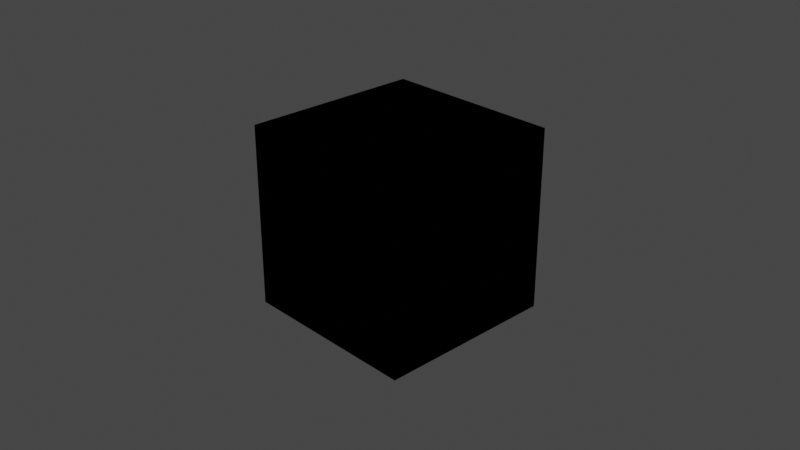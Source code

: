 # Source: test.blend  (saved by Blender 2.80.53; exported with 4.5.12 LTS)
import bpy
from mathutils import Matrix  # noqa: F401  (used for matrix-valued properties, if any)

bpy.ops.wm.read_factory_settings(use_empty=True)
scene = bpy.context.scene
scene.name = 'Scene'

# ---- collections
col_collection = bpy.data.collections.new('Collection'); scene.collection.children.link(col_collection)

# ---- images (referenced by path relative to the original .blend; pixels are not part of the script)
import os
ASSET_DIR = os.environ.get("B2B_ASSET_DIR", "")  # directory of the original .blend (textures are referenced by path, not embedded)
HERE = os.path.dirname(os.path.abspath(__file__))  # packed textures are extracted next to this script under _unpacked/

def load_image(name, relpath, width, height, colorspace="sRGB"):
    """Load a texture the original file referenced (path relative to the .blend, or extracted next to this script)."""
    p = next((c for c in (os.path.join(HERE, relpath), os.path.join(ASSET_DIR, relpath)) if relpath and os.path.exists(c)), "")
    if p:
        img = bpy.data.images.load(p, check_existing=True)
        img.name = name
    else:  # same state as the original file: an image datablock whose file is absent (Cycles renders it pink)
        img = bpy.data.images.new(name, width, height)
        img.source = "FILE"
        img.filepath = "//" + (relpath or name)
    img.colorspace_settings.name = colorspace
    return img
img_specular = load_image('specular', '', 1024, 1024, 'sRGB')
img_nornal_001 = load_image('nornal.001', '', 1024, 1024, 'sRGB')
img_albedo_001 = load_image('albedo.001', '', 1024, 1024, 'sRGB')

# ---- materials (node trees are filled in below, after node groups)
mat_godot_001 = bpy.data.materials.new('Godot.001')
mat_godot_001.alpha_threshold = 0.0
mat_godot_001.use_transparent_shadow = False
mat_godot_001.roughness = 0.5
mat_godot_001.line_color = (0.0, 0.0, 0.0, 1.0)

# ---- node groups
ng_principled_bsdf_bake_001 = bpy.data.node_groups.new('Principled BSDF Bake.001', 'ShaderNodeTree')
_s = ng_principled_bsdf_bake_001.interface.new_socket(name='Base Color', in_out='OUTPUT', socket_type='NodeSocketColor')
_s.default_value = (0.8, 0.8, 0.8, 1.0)
_s = ng_principled_bsdf_bake_001.interface.new_socket(name='Subsurface', in_out='OUTPUT', socket_type='NodeSocketFloat')
_s.subtype = 'FACTOR'
_s.min_value = 0.0
_s.max_value = 1.0
_s = ng_principled_bsdf_bake_001.interface.new_socket(name='Subsurface Radius', in_out='OUTPUT', socket_type='NodeSocketVector')
_s.default_value = (1.0, 0.2, 0.1)
_s.min_value = 0.0
_s.max_value = 100.0
_s = ng_principled_bsdf_bake_001.interface.new_socket(name='Subsurface Color', in_out='OUTPUT', socket_type='NodeSocketColor')
_s.default_value = (0.8, 0.8, 0.8, 1.0)
_s = ng_principled_bsdf_bake_001.interface.new_socket(name='Metallic', in_out='OUTPUT', socket_type='NodeSocketFloat')
_s.subtype = 'FACTOR'
_s.min_value = 0.0
_s.max_value = 1.0
_s = ng_principled_bsdf_bake_001.interface.new_socket(name='Specular', in_out='OUTPUT', socket_type='NodeSocketFloat')
_s.subtype = 'FACTOR'
_s.default_value = 0.5
_s.min_value = 0.0
_s.max_value = 1.0
_s = ng_principled_bsdf_bake_001.interface.new_socket(name='Specular Tint', in_out='OUTPUT', socket_type='NodeSocketFloat')
_s.subtype = 'FACTOR'
_s.min_value = 0.0
_s.max_value = 1.0
_s = ng_principled_bsdf_bake_001.interface.new_socket(name='Roughness', in_out='OUTPUT', socket_type='NodeSocketFloat')
_s.subtype = 'FACTOR'
_s.default_value = 0.5
_s.min_value = 0.0
_s.max_value = 1.0
_s = ng_principled_bsdf_bake_001.interface.new_socket(name='Anisotropic', in_out='OUTPUT', socket_type='NodeSocketFloat')
_s.subtype = 'FACTOR'
_s.min_value = 0.0
_s.max_value = 1.0
_s = ng_principled_bsdf_bake_001.interface.new_socket(name='Anisotropic Rotation', in_out='OUTPUT', socket_type='NodeSocketFloat')
_s.subtype = 'FACTOR'
_s.min_value = 0.0
_s.max_value = 1.0
_s = ng_principled_bsdf_bake_001.interface.new_socket(name='Sheen', in_out='OUTPUT', socket_type='NodeSocketFloat')
_s.subtype = 'FACTOR'
_s.min_value = 0.0
_s.max_value = 1.0
_s = ng_principled_bsdf_bake_001.interface.new_socket(name='Sheen Tint', in_out='OUTPUT', socket_type='NodeSocketFloat')
_s.subtype = 'FACTOR'
_s.default_value = 0.5
_s.min_value = 0.0
_s.max_value = 1.0
_s = ng_principled_bsdf_bake_001.interface.new_socket(name='Clearcoat', in_out='OUTPUT', socket_type='NodeSocketFloat')
_s.subtype = 'FACTOR'
_s.min_value = 0.0
_s.max_value = 1.0
_s = ng_principled_bsdf_bake_001.interface.new_socket(name='Clearcoat Roughness', in_out='OUTPUT', socket_type='NodeSocketFloat')
_s.subtype = 'FACTOR'
_s.default_value = 0.03
_s.min_value = 0.0
_s.max_value = 1.0
_s = ng_principled_bsdf_bake_001.interface.new_socket(name='IOR', in_out='OUTPUT', socket_type='NodeSocketFloat')
_s.default_value = 1.45
_s.min_value = 0.0
_s.max_value = 1000.0
_s = ng_principled_bsdf_bake_001.interface.new_socket(name='Transmission', in_out='OUTPUT', socket_type='NodeSocketFloat')
_s.subtype = 'FACTOR'
_s.min_value = 0.0
_s.max_value = 1.0
_s = ng_principled_bsdf_bake_001.interface.new_socket(name='Transmission Roughness', in_out='OUTPUT', socket_type='NodeSocketFloat')
_s.subtype = 'FACTOR'
_s.min_value = 0.0
_s.max_value = 1.0
_s = ng_principled_bsdf_bake_001.interface.new_socket(name='Normal', in_out='OUTPUT', socket_type='NodeSocketVector')
_s.min_value = -1.0
_s.max_value = 1.0
_s.hide_value = True
_s = ng_principled_bsdf_bake_001.interface.new_socket(name='Clearcoat Normal', in_out='OUTPUT', socket_type='NodeSocketVector')
_s.min_value = -1.0
_s.max_value = 1.0
_s.hide_value = True
_s = ng_principled_bsdf_bake_001.interface.new_socket(name='Tangent', in_out='OUTPUT', socket_type='NodeSocketVector')
_s.min_value = -1.0
_s.max_value = 1.0
_s.hide_value = True
_N = ng_principled_bsdf_bake_001.nodes; _L = ng_principled_bsdf_bake_001.links
n0 = _N.new('NodeGroupInput'); n0.name = 'Group Input'; n0.location = (-358, -106)
n1 = _N.new('NodeGroupOutput'); n1.name = 'Group Output'; n1.location = (318, 38)
n1.width = 247
n1.inputs[0].default_value = (0.8, 0.8, 0.8, 1.0)
n1.inputs[1].default_value = 0.0
n1.inputs[2].default_value = (1.0, 0.2, 0.1)
n1.inputs[3].default_value = (0.8, 0.8, 0.8, 1.0)
n1.inputs[4].default_value = 0.0
n1.inputs[5].default_value = 0.5
n1.inputs[6].default_value = 0.0
n1.inputs[7].default_value = 0.5
n1.inputs[8].default_value = 0.0
n1.inputs[9].default_value = 0.0
n1.inputs[10].default_value = 0.0
n1.inputs[11].default_value = 0.5
n1.inputs[12].default_value = 0.0
n1.inputs[13].default_value = 0.03
n1.inputs[14].default_value = 1.45
n1.inputs[15].default_value = 0.0
n1.inputs[16].default_value = 0.0
n1.inputs[17].default_value = (0.0, 0.0, 0.0)
n1.inputs[18].default_value = (0.0, 0.0, 0.0)
n1.inputs[19].default_value = (0.0, 0.0, 0.0)
n1.is_active_output = True
ng_mix_alpha_001 = bpy.data.node_groups.new('Mix Alpha.001', 'ShaderNodeTree')
_s = ng_mix_alpha_001.interface.new_socket(name='BakeTo', in_out='OUTPUT', socket_type='NodeSocketColor')
_s.default_value = (0.0, 0.0, 0.0, 0.0)
_s = ng_mix_alpha_001.interface.new_socket(name='Color', in_out='INPUT', socket_type='NodeSocketColor')
_s.default_value = (0.0, 0.0, 0.0, 0.0)
_s = ng_mix_alpha_001.interface.new_socket(name='Alpha', in_out='INPUT', socket_type='NodeSocketFloat')
_s.min_value = 0.0
_s.max_value = 1.0
_N = ng_mix_alpha_001.nodes; _L = ng_mix_alpha_001.links
n0 = _N.new('NodeGroupInput'); n0.name = 'Group Input'; n0.location = (-220, -4)
n1 = _N.new('NodeGroupOutput'); n1.name = 'Group Output'; n1.location = (335, -1)
n1.inputs[0].default_value = (0.0, 0.0, 0.0, 0.0)
n1.is_active_output = True
ng_godot = bpy.data.node_groups.new('Godot', 'ShaderNodeTree')
_N = ng_godot.nodes; _L = ng_godot.links
n0 = _N.new('ShaderNodeTexImage'); n0.name = 'Image Texture.001'; n0.location = (302, -3)
n0.image = img_specular
n1 = _N.new('ShaderNodeTexImage'); n1.name = 'Image Texture.002'; n1.location = (155, -274)
n1.image = img_nornal_001
n2 = _N.new('ShaderNodeGroup'); n2.name = 'Group.001'; n2.location = (-302, 171)
n2.node_tree = ng_principled_bsdf_bake_001
n3 = _N.new('ShaderNodeGroup'); n3.name = 'Group.002'; n3.location = (129, -22)
n3.node_tree = ng_mix_alpha_001
n4 = _N.new('ShaderNodeTexImage'); n4.name = 'Image Texture'; n4.location = (150, 274)
n4.image = img_albedo_001
n5 = _N.new('ShaderNodeMath'); n5.name = 'Math'; n5.location = (-63, -97)
n5.operation = 'SUBTRACT'
n5.use_clamp = True
n5.inputs[0].default_value = 1.0
n6 = _N.new('NodeGroupInput'); n6.name = 'Group Input'; n6.location = (-502, 0)
n7 = _N.new('NodeGroupOutput'); n7.name = 'Group Output'; n7.location = (502, 0)
_L.new(n2.outputs[0], n4.inputs[0])
_L.new(n3.outputs[0], n0.inputs[0])
_L.new(n2.outputs[5], n3.inputs[0])
_L.new(n5.outputs[0], n3.inputs[1])
_L.new(n2.outputs[7], n5.inputs[1])
_L.new(n2.outputs[17], n1.inputs[0])
n7.is_active_output = True

# ---- material node trees
mat_godot_001.use_nodes = True; mat_godot_001.node_tree.nodes.clear()
_N = mat_godot_001.node_tree.nodes; _L = mat_godot_001.node_tree.links
n0 = _N.new('ShaderNodeGroup'); n0.name = 'Group'; n0.location = (117, 149)
n0.node_tree = ng_godot

# ---- world
world_world = bpy.data.worlds.new('World'); scene.world = world_world
world_world.use_nodes = True; world_world.node_tree.nodes.clear()
_N = world_world.node_tree.nodes; _L = world_world.node_tree.links
n0 = _N.new('ShaderNodeOutputWorld'); n0.name = 'World Output'; n0.location = (300, 300)
n1 = _N.new('ShaderNodeBackground'); n1.name = 'Background'; n1.location = (10, 300)
n1.inputs[0].default_value = (0.05088, 0.05088, 0.05088, 1.0)
_L.new(n1.outputs[0], n0.inputs[0])
n0.is_active_output = True
world_world.color = (0.05088, 0.05088, 0.05088)
world_world.use_sun_shadow = False
world_world.sun_shadow_jitter_overblur = 0.0

# ---- cameras
cam_camera = bpy.data.cameras.new('Camera')
cam_camera.clip_end = 100.0
cam_camera.ortho_scale = 7.314
cam_camera.dof.focus_distance = 0.0
cam_camera.dof.aperture_fstop = 128.0

# ---- lights
light_light = bpy.data.lights.new('Light', 'POINT')
light_light.transmission_factor = 0.0
light_light.cutoff_distance = 30.0
light_light.energy = 1000.0
light_light.shadow_buffer_clip_start = 1.001
light_light.shadow_soft_size = 0.1
light_light.shadow_maximum_resolution = 0.006
light_light.use_absolute_resolution = True

# ---- meshes
me_cube = bpy.data.meshes.new('Cube')
me_cube.from_pydata([(1.0, 1.0, 1.0), (1.0, 1.0, -1.0), (1.0, -1.0, 1.0), (1.0, -1.0, -1.0), (-1.0, 1.0, 1.0), (-1.0, 1.0, -1.0), (-1.0, -1.0, 1.0), (-1.0, -1.0, -1.0)], [], [(0, 4, 6, 2), (3, 2, 6, 7), (7, 6, 4, 5), (5, 1, 3, 7), (1, 0, 2, 3), (5, 4, 0, 1)])
_uv = me_cube.uv_layers.new(name='UVMap')
_uv.uv.foreach_set('vector', [0.375, 0.0, 0.625, 0.0, 0.625, 0.25, 0.375, 0.25, 0.375, 0.25, 0.625, 0.25, 0.625, 0.5, 0.375, 0.5, 0.375, 0.5, 0.625, 0.5, 0.625, 0.75, 0.375, 0.75, 0.375, 0.75, 0.625, 0.75, 0.625, 1.0, 0.375, 1.0, 0.125, 0.5, 0.375, 0.5, 0.375, 0.75, 0.125, 0.75, 0.625, 0.5, 0.875, 0.5, 0.875, 0.75, 0.625, 0.75])
me_cube.materials.append(mat_godot_001)
me_cube.use_remesh_preserve_volume = False
me_cube.use_remesh_preserve_attributes = False
me_cube.use_mirror_vertex_groups = False
me_cube.update()

# ---- objects
ob_cube = bpy.data.objects.new('Cube', me_cube)
ob_light = bpy.data.objects.new('Light', light_light)
ob_camera = bpy.data.objects.new('Camera', cam_camera)

# ---- transforms, parenting, visibility, modifiers, constraints
ob_cube.location = (0.0, 0.0, 0.0)
ob_cube.lock_rotations_4d = False
ob_cube.empty_display_type = 'ARROWS'
ob_cube.lineart.crease_threshold = 0.0
ob_light.location = (4.076, 1.005, 5.904)
ob_light.rotation_euler = (0.6503, 0.05522, 1.866)
ob_light.lock_rotations_4d = False
ob_light.empty_display_type = 'ARROWS'
ob_light.color = (0.0, 0.0, 0.0, 0.0)
ob_light.lineart.crease_threshold = 0.0
ob_camera.location = (7.359, -6.926, 4.958)
ob_camera.rotation_euler = (1.109, 0.0, 0.8149)
ob_camera.lock_rotations_4d = False
ob_camera.empty_display_type = 'ARROWS'
ob_camera.color = (0.0, 0.0, 0.0, 0.0)
ob_camera.display_type = 'WIRE'
ob_camera.lineart.crease_threshold = 0.0

# ---- collection membership
col_collection.objects.link(ob_cube)
col_collection.objects.link(ob_light)
col_collection.objects.link(ob_camera)

# ---- scene / render settings (as saved in the file)
scene.camera = ob_camera
scene.frame_start = 1; scene.frame_end = 250; scene.frame_set(1)
scene.render.engine = 'BLENDER_EEVEE_NEXT'
scene.cycles.use_denoising = False
scene.cycles.samples = 128
scene.cycles.sampling_pattern = 'TABULATED_SOBOL'
scene.cycles.use_adaptive_sampling = False
scene.cycles.use_light_tree = False
scene.view_settings.view_transform = 'Filmic'
bpy.context.view_layer.update()
